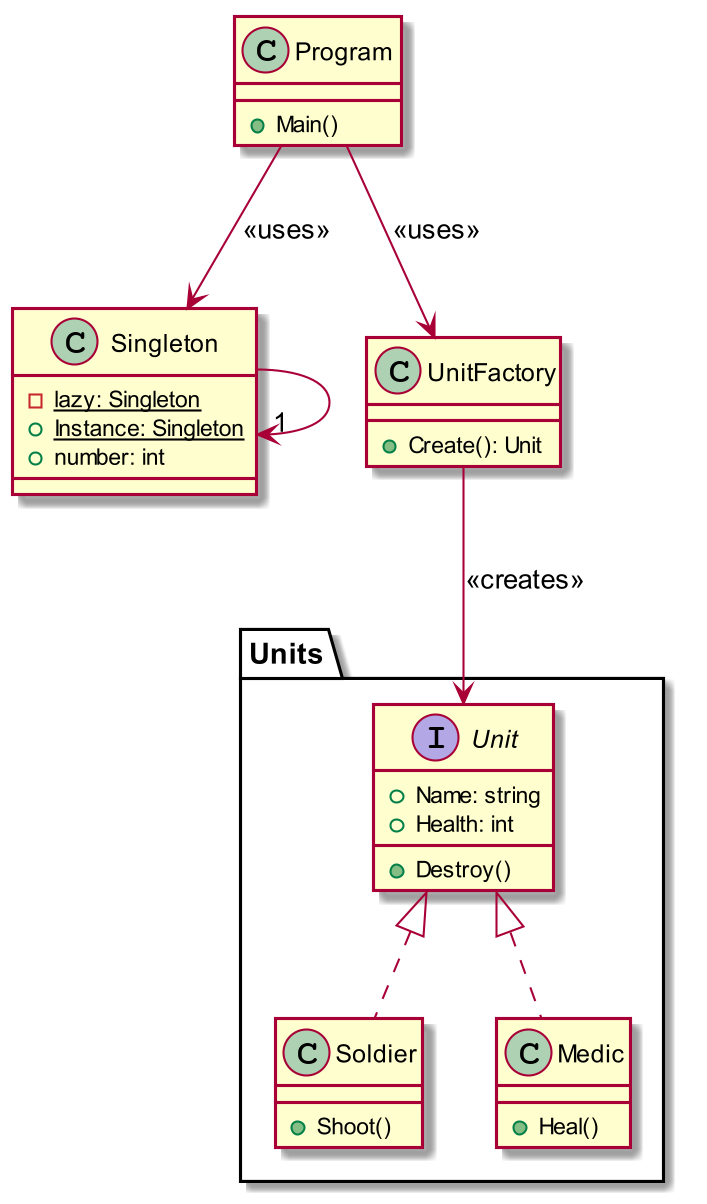

The diagram above was rendered by PlantUML. Its source (embedded in the PNG):
@startuml
skinparam dpi 200


class Program{
    +Main()
}

Program --> Singleton: <<uses>>
Program --> UnitFactory: <<uses>>

class Singleton {
    -{static} lazy: Singleton
    +{static} Instance: Singleton
	+number: int
}

Singleton --> "1" Singleton

package "Units"{
    interface Unit {
        +Name: string
        +Health: int
        +Destroy()
    }
    class Soldier {
        +Shoot()
    }
    class Medic {
        +Heal()
    }
    Unit <|.. Soldier
    Unit <|.. Medic
}

class UnitFactory {
    +Create(): Unit
}

UnitFactory --> Unit: <<creates>>

@enduml